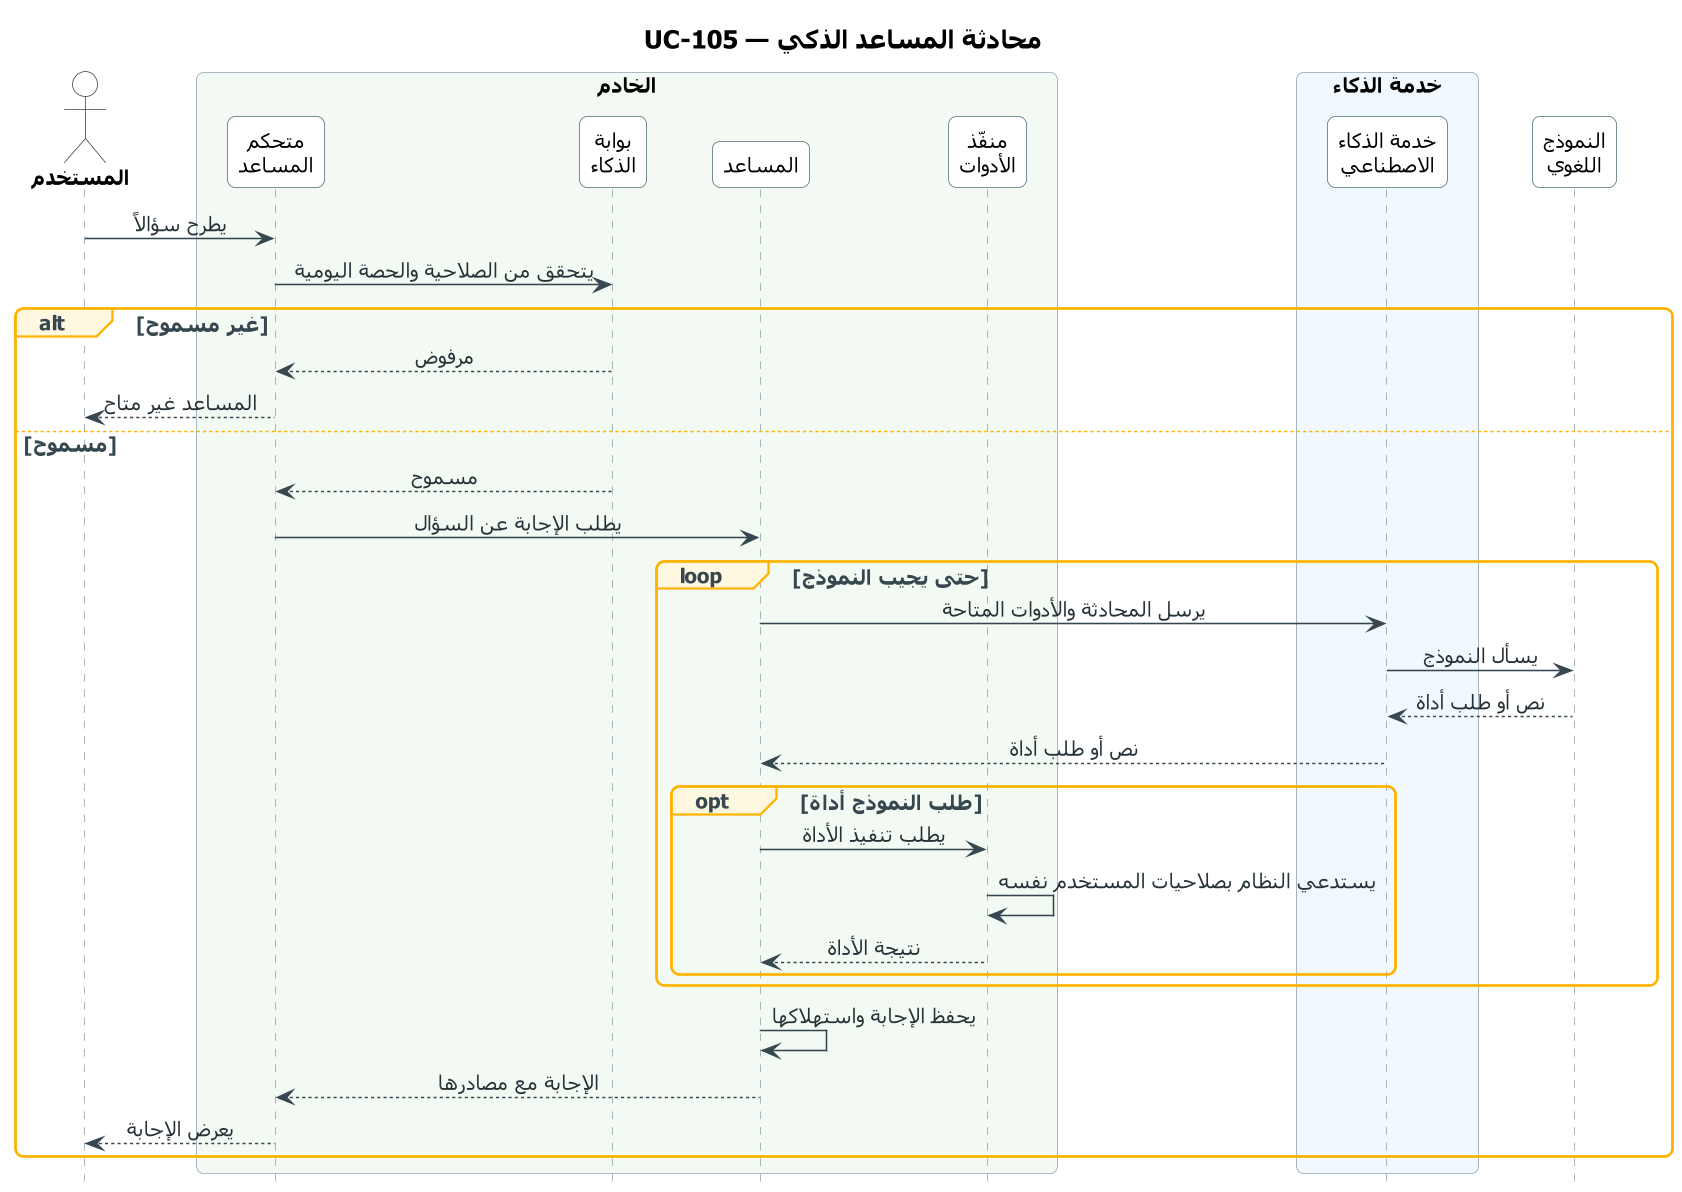

The diagram above was rendered by PlantUML. Its source (embedded in the PNG):
@startuml UC-105_ai_assistant
skinparam dpi 150
' ===== النمط الموحّد (مثل مخططات النشاط) =====
skinparam defaultFontName Tahoma
skinparam defaultFontSize 13
skinparam shadowing false
skinparam roundcorner 10
skinparam ArrowColor #37474F
skinparam ArrowFontColor #263238
skinparam TitleFontSize 16
skinparam TitleFontStyle bold
skinparam ParticipantBackgroundColor #FFFFFF
skinparam ParticipantBorderColor #546E7A
skinparam ParticipantFontSize 13
skinparam ActorBackgroundColor #FFFFFF
skinparam ActorBorderColor #37474F
skinparam ActorFontSize 13
skinparam ActorFontStyle bold
skinparam SequenceLifeLineBorderColor #90A4AE
skinparam SequenceBoxBorderColor #90A4AE
skinparam SequenceBoxFontSize 14
skinparam SequenceBoxFontStyle bold
skinparam SequenceGroupBorderColor #FFB300
skinparam SequenceGroupBackgroundColor #FFF8E1
skinparam SequenceGroupFontColor #37474F
skinparam SequenceGroupHeaderFontColor #37474F
skinparam sequenceMessageAlign center
skinparam ParticipantPadding 16
skinparam BoxPadding 12
hide footbox
' ===== المخطط =====
title UC-105 — محادثة المساعد الذكي

actor "المستخدم" as U
box "الخادم" #F3FAF3
  participant "متحكم\nالمساعد" as AC
  participant "بوابة\nالذكاء" as GW
  participant "المساعد" as AS
  participant "منفّذ\nالأدوات" as TR
end box
box "خدمة الذكاء" #F1F8FE
  participant "خدمة الذكاء\nالاصطناعي" as PY
end box
participant "النموذج\nاللغوي" as LLM

U -> AC : يطرح سؤالاً
AC -> GW : يتحقق من الصلاحية والحصة اليومية
alt غير مسموح
  GW --> AC : مرفوض
  AC --> U : المساعد غير متاح
else مسموح
  GW --> AC : مسموح
  AC -> AS : يطلب الإجابة عن السؤال
  loop حتى يجيب النموذج
    AS -> PY : يرسل المحادثة والأدوات المتاحة
    PY -> LLM : يسأل النموذج
    LLM --> PY : نص أو طلب أداة
    PY --> AS : نص أو طلب أداة
    opt طلب النموذج أداة
      AS -> TR : يطلب تنفيذ الأداة
      TR -> TR : يستدعي النظام بصلاحيات المستخدم نفسه
      TR --> AS : نتيجة الأداة
    end
  end
  AS -> AS : يحفظ الإجابة واستهلاكها
  AS --> AC : الإجابة مع مصادرها
  AC --> U : يعرض الإجابة
end
@enduml